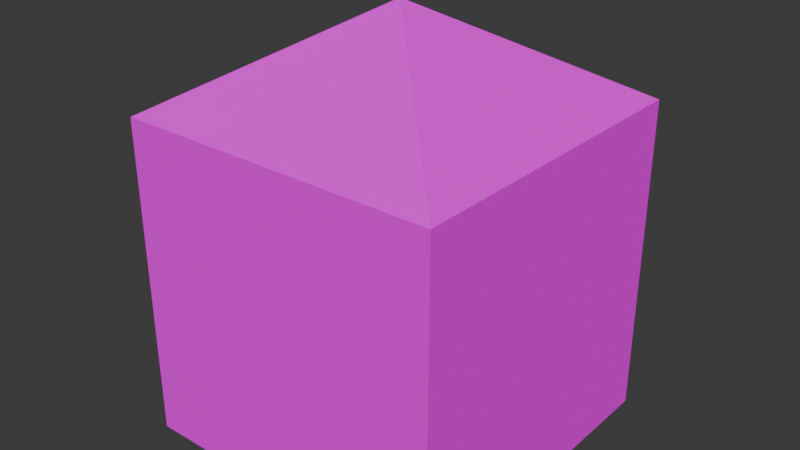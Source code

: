 # Source: house.blend  (saved by Blender 5.0.119; exported with 4.5.12 LTS)
import bpy
from mathutils import Matrix  # noqa: F401  (used for matrix-valued properties, if any)

bpy.ops.wm.read_factory_settings(use_empty=True)
scene = bpy.context.scene
scene.name = 'Scene'

# ---- collections
col_collection = bpy.data.collections.new('Collection'); scene.collection.children.link(col_collection)

# ---- images (referenced by path relative to the original .blend; pixels are not part of the script)
import os
ASSET_DIR = os.environ.get("B2B_ASSET_DIR", "")  # directory of the original .blend (textures are referenced by path, not embedded)
HERE = os.path.dirname(os.path.abspath(__file__))  # packed textures are extracted next to this script under _unpacked/

def load_image(name, relpath, width, height, colorspace="sRGB"):
    """Load a texture the original file referenced (path relative to the .blend, or extracted next to this script)."""
    p = next((c for c in (os.path.join(HERE, relpath), os.path.join(ASSET_DIR, relpath)) if relpath and os.path.exists(c)), "")
    if p:
        img = bpy.data.images.load(p, check_existing=True)
        img.name = name
    else:  # same state as the original file: an image datablock whose file is absent (Cycles renders it pink)
        img = bpy.data.images.new(name, width, height)
        img.source = "FILE"
        img.filepath = "//" + (relpath or name)
    img.colorspace_settings.name = colorspace
    return img
img_hause_png = load_image('hause.png', 'hause.png', 1024, 1024, 'sRGB')

# ---- materials (node trees are filled in below, after node groups)
mat_material = bpy.data.materials.new('Material')

# ---- material node trees
mat_material.use_nodes = True; mat_material.node_tree.nodes.clear()
_N = mat_material.node_tree.nodes; _L = mat_material.node_tree.links
n0 = _N.new('ShaderNodeBsdfPrincipled'); n0.name = 'Principled BSDF'; n0.location = (-200, 100)
n0.inputs[2].default_value = 1.0
n0.inputs[13].default_value = 0.0
n1 = _N.new('ShaderNodeOutputMaterial'); n1.name = 'Material Output'; n1.location = (200, 100)
n2 = _N.new('ShaderNodeTexImage'); n2.name = 'Image Texture'; n2.location = (-490, 80)
n2.image = img_hause_png
n2.interpolation = 'Closest'
_L.new(n0.outputs[0], n1.inputs[0])
_L.new(n2.outputs[0], n0.inputs[0])
n1.is_active_output = True

# ---- world
world_world = bpy.data.worlds.new('World'); scene.world = world_world
world_world.use_nodes = True; world_world.node_tree.nodes.clear()
_N = world_world.node_tree.nodes; _L = world_world.node_tree.links
n0 = _N.new('ShaderNodeOutputWorld'); n0.name = 'World Output'; n0.location = (200, 100)
n1 = _N.new('ShaderNodeBackground'); n1.name = 'Background'; n1.location = (-200, 100)
n1.inputs[0].default_value = (0.05088, 0.05088, 0.05088, 1.0)
_L.new(n1.outputs[0], n0.inputs[0])
n0.is_active_output = True
world_world.color = (0.05088, 0.05088, 0.05088)
world_world.sun_shadow_jitter_overblur = 0.0

# ---- meshes
me_cube = bpy.data.meshes.new('Cube')
me_cube.from_pydata([(0.2, 0.2, 0.4), (0.2, 0.2, 0.0), (0.2, -0.2, 0.4), (0.2, -0.2, 0.0), (-0.2, 0.2, 0.4), (-0.2, 0.2, 0.0), (-0.2, -0.2, 0.4), (-0.2, -0.2, 0.0), (0.0, -3.725e-09, 0.52)], [], [(6, 2, 8), (7, 6, 4, 5), (5, 1, 3, 7), (5, 4, 0, 1), (1, 0, 2, 3), (3, 2, 6, 7), (4, 6, 8), (0, 4, 8), (2, 0, 8)])
_uv = me_cube.uv_layers.new(name='UVMap')
_uv.uv.foreach_set('vector', [0.0, 0.0, 0.5, 0.0, 0.25, 0.25, 0.9999, 0.5001, 0.9999, 0.9999, 0.5, 0.9999, 0.5, 0.5001, 0.375, 0.5, 0.625, 0.5, 0.625, 0.75, 0.375, 0.75, 0.9999, 5.001e-05, 0.9999, 0.4999, 0.5, 0.4999, 0.5, 4.996e-05, 0.9999, 0.5, 0.9999, 0.9999, 0.5, 1.0, 0.5, 0.5001, 0.4999, 0.5, 0.4999, 0.9999, 4.995e-05, 1.0, 4.993e-05, 0.5001, 0.0, 0.5, 0.0, 0.0, 0.25, 0.25, 0.5, 0.5, 0.0, 0.5, 0.25, 0.25, 0.5, 0.0, 0.5, 0.5, 0.25, 0.25])
me_cube.materials.append(mat_material)
me_cube.update()

# ---- objects
ob_hause = bpy.data.objects.new('Hause', me_cube)

# ---- transforms, parenting, visibility, modifiers, constraints
ob_hause.location = (0.0, 0.0, 0.0)
ob_hause.scale = (25.0, 25.0, 25.0)

# ---- collection membership
col_collection.objects.link(ob_hause)

# ---- scene / render settings (as saved in the file)
scene.frame_start = 1; scene.frame_end = 24; scene.frame_set(1)
scene.render.engine = 'BLENDER_EEVEE_NEXT'
scene.render.bake_bias = 0.0
scene.render.bake_samples = 0
scene.cycles.sampling_pattern = 'TABULATED_SOBOL'
scene.eevee.use_volume_custom_range = False
bpy.context.view_layer.update()

# ---- added for rendering (the .blend has no active camera and no usable light): camera, sun
cam_auto = bpy.data.cameras.new('AutoCamera')
cam_auto.lens = 50.0
cam_auto.sensor_width = 36.0
cam_auto.clip_end = 1000.0
ob_auto_camera = bpy.data.objects.new('AutoCamera', cam_auto)
scene.collection.objects.link(ob_auto_camera)
ob_auto_camera.location = (17.773, -21.3276, 20.7184)
ob_auto_camera.rotation_euler = (1.09748, -7.21219e-08, 0.694738)
scene.camera = ob_auto_camera
light_auto_sun = bpy.data.lights.new('AutoSun', 'SUN')
light_auto_sun.energy = 3.0
light_auto_sun.angle = 0.0523599
ob_auto_sun = bpy.data.objects.new('AutoSun', light_auto_sun)
scene.collection.objects.link(ob_auto_sun)
ob_auto_sun.rotation_euler = (0.872665, 0.174533, 0.523599)
bpy.context.view_layer.update()
